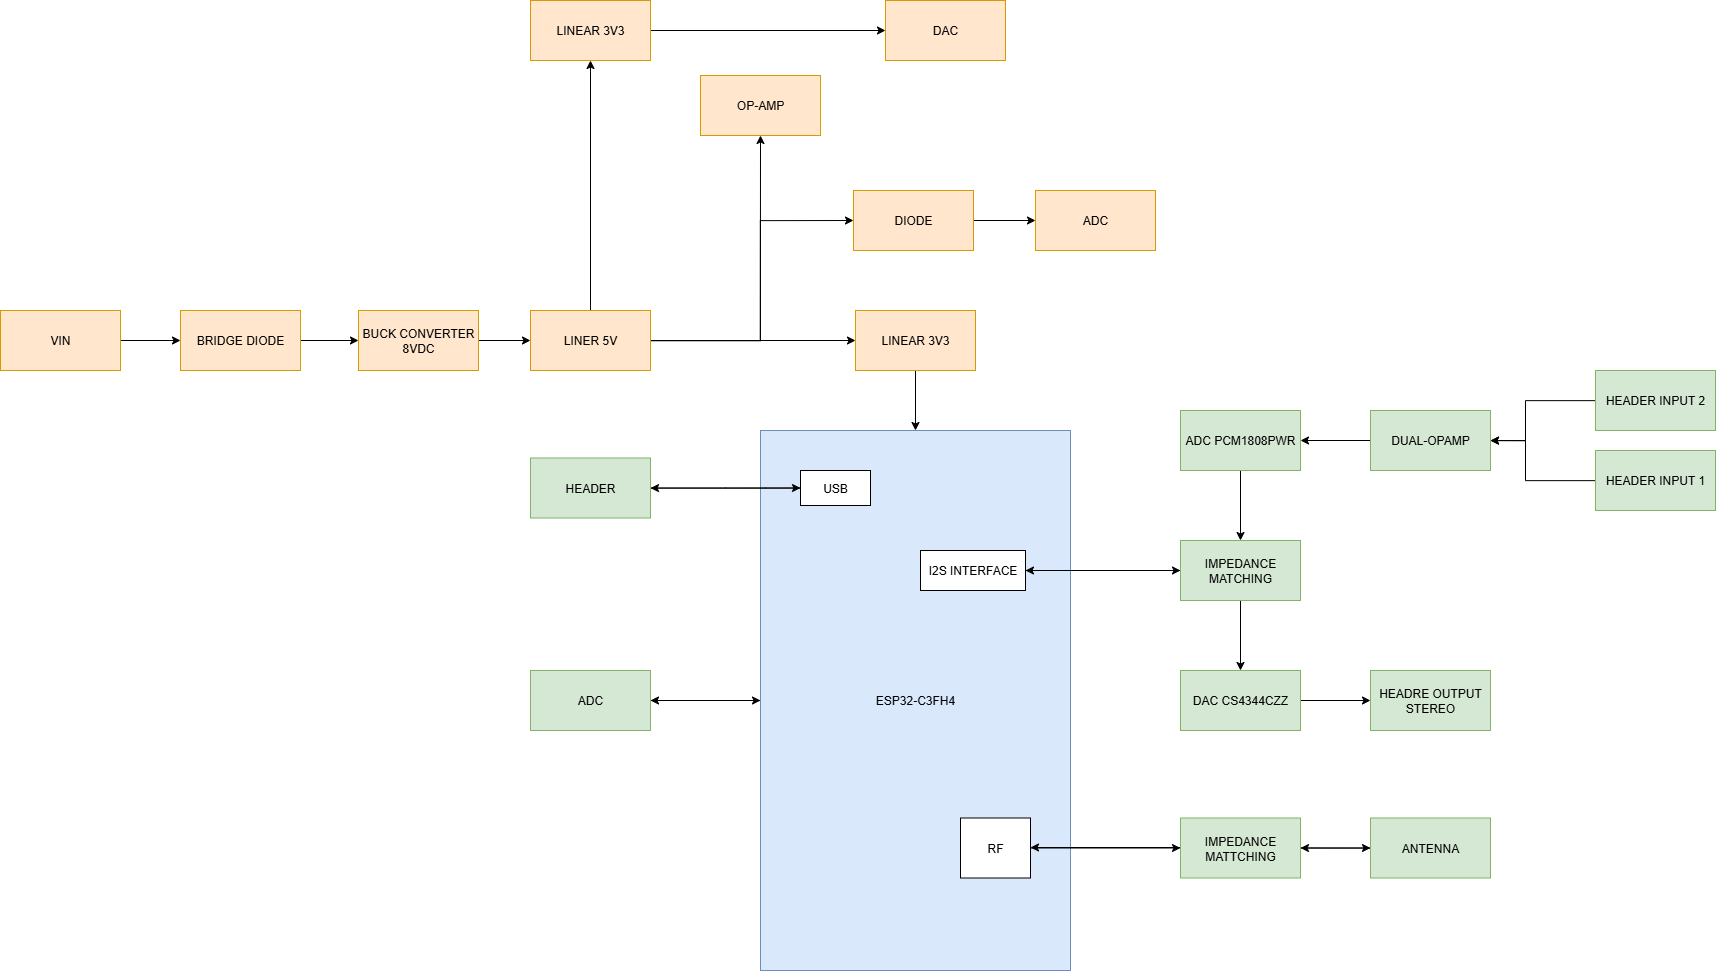

The diagram above was exported from draw.io. Its source (the exported page's mxGraphModel, read from the mxfile embedded in the PNG):
<mxGraphModel dx="3827" dy="2911" grid="1" gridSize="5" guides="1" tooltips="1" connect="1" arrows="1" fold="1" page="1" pageScale="1" pageWidth="850" pageHeight="1100" math="0" shadow="0">
  <root>
    <mxCell id="0" />
    <mxCell id="1" parent="0" />
    <mxCell id="zp3j8UGSnszCK6KKQAj8-39" style="edgeStyle=orthogonalEdgeStyle;rounded=0;orthogonalLoop=1;jettySize=auto;html=1;entryX=1;entryY=0.5;entryDx=0;entryDy=0;" parent="1" source="JvYOA5nrrdu1Zf79blSP-1" target="zp3j8UGSnszCK6KKQAj8-38" edge="1">
      <mxGeometry relative="1" as="geometry" />
    </mxCell>
    <mxCell id="JvYOA5nrrdu1Zf79blSP-1" value="ESP32-C3FH4" style="rounded=0;whiteSpace=wrap;html=1;fillColor=#dae8fc;strokeColor=#6c8ebf;" parent="1" vertex="1">
      <mxGeometry x="360" y="40" width="310" height="540" as="geometry" />
    </mxCell>
    <mxCell id="JvYOA5nrrdu1Zf79blSP-4" style="edgeStyle=orthogonalEdgeStyle;rounded=0;orthogonalLoop=1;jettySize=auto;html=1;" parent="1" source="JvYOA5nrrdu1Zf79blSP-2" target="JvYOA5nrrdu1Zf79blSP-3" edge="1">
      <mxGeometry relative="1" as="geometry" />
    </mxCell>
    <mxCell id="zp3j8UGSnszCK6KKQAj8-35" style="edgeStyle=orthogonalEdgeStyle;rounded=0;orthogonalLoop=1;jettySize=auto;html=1;entryX=0.5;entryY=1;entryDx=0;entryDy=0;" parent="1" source="JvYOA5nrrdu1Zf79blSP-2" target="zp3j8UGSnszCK6KKQAj8-29" edge="1">
      <mxGeometry relative="1" as="geometry" />
    </mxCell>
    <mxCell id="zp3j8UGSnszCK6KKQAj8-36" style="edgeStyle=orthogonalEdgeStyle;rounded=0;orthogonalLoop=1;jettySize=auto;html=1;entryX=0;entryY=0.5;entryDx=0;entryDy=0;" parent="1" source="JvYOA5nrrdu1Zf79blSP-2" target="zp3j8UGSnszCK6KKQAj8-32" edge="1">
      <mxGeometry relative="1" as="geometry">
        <Array as="points">
          <mxPoint x="360" y="-50" />
          <mxPoint x="360" y="-170" />
        </Array>
      </mxGeometry>
    </mxCell>
    <mxCell id="zp3j8UGSnszCK6KKQAj8-37" style="edgeStyle=orthogonalEdgeStyle;rounded=0;orthogonalLoop=1;jettySize=auto;html=1;entryX=0.5;entryY=1;entryDx=0;entryDy=0;" parent="1" source="JvYOA5nrrdu1Zf79blSP-2" target="JvYOA5nrrdu1Zf79blSP-10" edge="1">
      <mxGeometry relative="1" as="geometry" />
    </mxCell>
    <mxCell id="JvYOA5nrrdu1Zf79blSP-2" value="LINER 5V" style="rounded=0;whiteSpace=wrap;html=1;fillColor=#ffe6cc;strokeColor=#d79b00;" parent="1" vertex="1">
      <mxGeometry x="130" y="-80" width="120" height="60" as="geometry" />
    </mxCell>
    <mxCell id="JvYOA5nrrdu1Zf79blSP-5" value="" style="edgeStyle=orthogonalEdgeStyle;rounded=0;orthogonalLoop=1;jettySize=auto;html=1;" parent="1" source="JvYOA5nrrdu1Zf79blSP-3" target="JvYOA5nrrdu1Zf79blSP-1" edge="1">
      <mxGeometry relative="1" as="geometry" />
    </mxCell>
    <mxCell id="JvYOA5nrrdu1Zf79blSP-3" value="LINEAR 3V3" style="rounded=0;whiteSpace=wrap;html=1;fillColor=#ffe6cc;strokeColor=#d79b00;" parent="1" vertex="1">
      <mxGeometry x="455" y="-80" width="120" height="60" as="geometry" />
    </mxCell>
    <mxCell id="JvYOA5nrrdu1Zf79blSP-14" value="" style="edgeStyle=orthogonalEdgeStyle;rounded=0;orthogonalLoop=1;jettySize=auto;html=1;" parent="1" source="JvYOA5nrrdu1Zf79blSP-10" target="JvYOA5nrrdu1Zf79blSP-13" edge="1">
      <mxGeometry relative="1" as="geometry" />
    </mxCell>
    <mxCell id="JvYOA5nrrdu1Zf79blSP-10" value="LINEAR 3V3" style="rounded=0;whiteSpace=wrap;html=1;fillColor=#ffe6cc;strokeColor=#d79b00;" parent="1" vertex="1">
      <mxGeometry x="130" y="-390" width="120" height="60" as="geometry" />
    </mxCell>
    <mxCell id="JvYOA5nrrdu1Zf79blSP-12" value="ADC" style="rounded=0;whiteSpace=wrap;html=1;fillColor=#ffe6cc;strokeColor=#d79b00;" parent="1" vertex="1">
      <mxGeometry x="635" y="-200" width="120" height="60" as="geometry" />
    </mxCell>
    <mxCell id="JvYOA5nrrdu1Zf79blSP-13" value="DAC" style="rounded=0;whiteSpace=wrap;html=1;fillColor=#ffe6cc;strokeColor=#d79b00;" parent="1" vertex="1">
      <mxGeometry x="485" y="-390" width="120" height="60" as="geometry" />
    </mxCell>
    <mxCell id="zp3j8UGSnszCK6KKQAj8-18" style="edgeStyle=orthogonalEdgeStyle;rounded=0;orthogonalLoop=1;jettySize=auto;html=1;" parent="1" source="JvYOA5nrrdu1Zf79blSP-19" target="zp3j8UGSnszCK6KKQAj8-17" edge="1">
      <mxGeometry relative="1" as="geometry">
        <Array as="points">
          <mxPoint x="365" y="98" />
          <mxPoint x="365" y="98" />
        </Array>
      </mxGeometry>
    </mxCell>
    <mxCell id="JvYOA5nrrdu1Zf79blSP-19" value="USB" style="rounded=0;whiteSpace=wrap;html=1;" parent="1" vertex="1">
      <mxGeometry x="400" y="80" width="70" height="35" as="geometry" />
    </mxCell>
    <mxCell id="JvYOA5nrrdu1Zf79blSP-27" style="edgeStyle=orthogonalEdgeStyle;rounded=0;orthogonalLoop=1;jettySize=auto;html=1;" parent="1" source="JvYOA5nrrdu1Zf79blSP-24" target="JvYOA5nrrdu1Zf79blSP-26" edge="1">
      <mxGeometry relative="1" as="geometry" />
    </mxCell>
    <mxCell id="JvYOA5nrrdu1Zf79blSP-39" value="" style="edgeStyle=orthogonalEdgeStyle;rounded=0;orthogonalLoop=1;jettySize=auto;html=1;" parent="1" source="JvYOA5nrrdu1Zf79blSP-24" target="JvYOA5nrrdu1Zf79blSP-32" edge="1">
      <mxGeometry relative="1" as="geometry" />
    </mxCell>
    <mxCell id="JvYOA5nrrdu1Zf79blSP-24" value="IMPEDANCE MATCHING" style="rounded=0;whiteSpace=wrap;html=1;fillColor=#d5e8d4;strokeColor=#82b366;" parent="1" vertex="1">
      <mxGeometry x="780" y="150" width="120" height="60" as="geometry" />
    </mxCell>
    <mxCell id="JvYOA5nrrdu1Zf79blSP-28" style="edgeStyle=orthogonalEdgeStyle;rounded=0;orthogonalLoop=1;jettySize=auto;html=1;entryX=0;entryY=0.5;entryDx=0;entryDy=0;" parent="1" source="JvYOA5nrrdu1Zf79blSP-26" target="JvYOA5nrrdu1Zf79blSP-24" edge="1">
      <mxGeometry relative="1" as="geometry" />
    </mxCell>
    <mxCell id="JvYOA5nrrdu1Zf79blSP-26" value="I2S INTERFACE" style="rounded=0;whiteSpace=wrap;html=1;" parent="1" vertex="1">
      <mxGeometry x="520" y="160" width="105" height="40" as="geometry" />
    </mxCell>
    <mxCell id="JvYOA5nrrdu1Zf79blSP-40" value="" style="edgeStyle=orthogonalEdgeStyle;rounded=0;orthogonalLoop=1;jettySize=auto;html=1;" parent="1" source="JvYOA5nrrdu1Zf79blSP-31" target="JvYOA5nrrdu1Zf79blSP-24" edge="1">
      <mxGeometry relative="1" as="geometry" />
    </mxCell>
    <mxCell id="JvYOA5nrrdu1Zf79blSP-31" value="ADC PCM1808PWR" style="rounded=0;whiteSpace=wrap;html=1;fillColor=#d5e8d4;strokeColor=#82b366;" parent="1" vertex="1">
      <mxGeometry x="780" y="20" width="120" height="60" as="geometry" />
    </mxCell>
    <mxCell id="zp3j8UGSnszCK6KKQAj8-8" style="edgeStyle=orthogonalEdgeStyle;rounded=0;orthogonalLoop=1;jettySize=auto;html=1;entryX=0;entryY=0.5;entryDx=0;entryDy=0;" parent="1" source="JvYOA5nrrdu1Zf79blSP-32" target="JvYOA5nrrdu1Zf79blSP-33" edge="1">
      <mxGeometry relative="1" as="geometry" />
    </mxCell>
    <mxCell id="JvYOA5nrrdu1Zf79blSP-32" value="DAC CS4344CZZ" style="rounded=0;whiteSpace=wrap;html=1;fillColor=#d5e8d4;strokeColor=#82b366;" parent="1" vertex="1">
      <mxGeometry x="780" y="280" width="120" height="60" as="geometry" />
    </mxCell>
    <mxCell id="JvYOA5nrrdu1Zf79blSP-33" value="HEADRE OUTPUT STEREO" style="rounded=0;whiteSpace=wrap;html=1;fillColor=#d5e8d4;strokeColor=#82b366;" parent="1" vertex="1">
      <mxGeometry x="970" y="280" width="120" height="60" as="geometry" />
    </mxCell>
    <mxCell id="zp3j8UGSnszCK6KKQAj8-6" style="edgeStyle=orthogonalEdgeStyle;rounded=0;orthogonalLoop=1;jettySize=auto;html=1;" parent="1" source="JvYOA5nrrdu1Zf79blSP-34" edge="1">
      <mxGeometry relative="1" as="geometry">
        <mxPoint x="1090" y="50" as="targetPoint" />
        <Array as="points">
          <mxPoint x="1125" y="90" />
          <mxPoint x="1125" y="50" />
        </Array>
      </mxGeometry>
    </mxCell>
    <mxCell id="JvYOA5nrrdu1Zf79blSP-34" value="HEADER INPUT 1" style="rounded=0;whiteSpace=wrap;html=1;fillColor=#d5e8d4;strokeColor=#82b366;" parent="1" vertex="1">
      <mxGeometry x="1195" y="60" width="120" height="60" as="geometry" />
    </mxCell>
    <mxCell id="zp3j8UGSnszCK6KKQAj8-7" style="edgeStyle=orthogonalEdgeStyle;rounded=0;orthogonalLoop=1;jettySize=auto;html=1;entryX=1;entryY=0.5;entryDx=0;entryDy=0;" parent="1" source="zp3j8UGSnszCK6KKQAj8-1" target="JvYOA5nrrdu1Zf79blSP-31" edge="1">
      <mxGeometry relative="1" as="geometry" />
    </mxCell>
    <mxCell id="zp3j8UGSnszCK6KKQAj8-1" value="DUAL-OPAMP" style="rounded=0;whiteSpace=wrap;html=1;fillColor=#d5e8d4;strokeColor=#82b366;" parent="1" vertex="1">
      <mxGeometry x="970" y="20" width="120" height="60" as="geometry" />
    </mxCell>
    <mxCell id="zp3j8UGSnszCK6KKQAj8-5" style="edgeStyle=orthogonalEdgeStyle;rounded=0;orthogonalLoop=1;jettySize=auto;html=1;" parent="1" source="zp3j8UGSnszCK6KKQAj8-3" target="zp3j8UGSnszCK6KKQAj8-1" edge="1">
      <mxGeometry relative="1" as="geometry">
        <Array as="points">
          <mxPoint x="1125" y="10" />
          <mxPoint x="1125" y="50" />
        </Array>
      </mxGeometry>
    </mxCell>
    <mxCell id="zp3j8UGSnszCK6KKQAj8-3" value="HEADER INPUT 2" style="rounded=0;whiteSpace=wrap;html=1;fillColor=#d5e8d4;strokeColor=#82b366;" parent="1" vertex="1">
      <mxGeometry x="1195" y="-20" width="120" height="60" as="geometry" />
    </mxCell>
    <mxCell id="zp3j8UGSnszCK6KKQAj8-12" style="edgeStyle=orthogonalEdgeStyle;rounded=0;orthogonalLoop=1;jettySize=auto;html=1;" parent="1" source="zp3j8UGSnszCK6KKQAj8-9" target="zp3j8UGSnszCK6KKQAj8-10" edge="1">
      <mxGeometry relative="1" as="geometry" />
    </mxCell>
    <mxCell id="zp3j8UGSnszCK6KKQAj8-9" value="RF" style="rounded=0;whiteSpace=wrap;html=1;" parent="1" vertex="1">
      <mxGeometry x="560" y="427.5" width="70" height="60" as="geometry" />
    </mxCell>
    <mxCell id="zp3j8UGSnszCK6KKQAj8-13" style="edgeStyle=orthogonalEdgeStyle;rounded=0;orthogonalLoop=1;jettySize=auto;html=1;" parent="1" source="zp3j8UGSnszCK6KKQAj8-10" edge="1">
      <mxGeometry relative="1" as="geometry">
        <mxPoint x="630" y="457" as="targetPoint" />
      </mxGeometry>
    </mxCell>
    <mxCell id="zp3j8UGSnszCK6KKQAj8-14" style="edgeStyle=orthogonalEdgeStyle;rounded=0;orthogonalLoop=1;jettySize=auto;html=1;" parent="1" source="zp3j8UGSnszCK6KKQAj8-10" target="zp3j8UGSnszCK6KKQAj8-11" edge="1">
      <mxGeometry relative="1" as="geometry" />
    </mxCell>
    <mxCell id="zp3j8UGSnszCK6KKQAj8-10" value="IMPEDANCE MATTCHING" style="rounded=0;whiteSpace=wrap;html=1;fillColor=#d5e8d4;strokeColor=#82b366;" parent="1" vertex="1">
      <mxGeometry x="780" y="427.5" width="120" height="60" as="geometry" />
    </mxCell>
    <mxCell id="zp3j8UGSnszCK6KKQAj8-15" style="edgeStyle=orthogonalEdgeStyle;rounded=0;orthogonalLoop=1;jettySize=auto;html=1;" parent="1" source="zp3j8UGSnszCK6KKQAj8-11" edge="1">
      <mxGeometry relative="1" as="geometry">
        <mxPoint x="900" y="457.4999999999998" as="targetPoint" />
      </mxGeometry>
    </mxCell>
    <mxCell id="zp3j8UGSnszCK6KKQAj8-11" value="ANTENNA" style="rounded=0;whiteSpace=wrap;html=1;fillColor=#d5e8d4;strokeColor=#82b366;" parent="1" vertex="1">
      <mxGeometry x="970" y="427.5" width="120" height="60" as="geometry" />
    </mxCell>
    <mxCell id="zp3j8UGSnszCK6KKQAj8-41" style="edgeStyle=orthogonalEdgeStyle;rounded=0;orthogonalLoop=1;jettySize=auto;html=1;" parent="1" source="zp3j8UGSnszCK6KKQAj8-17" edge="1">
      <mxGeometry relative="1" as="geometry">
        <mxPoint x="400" y="97.5" as="targetPoint" />
      </mxGeometry>
    </mxCell>
    <mxCell id="zp3j8UGSnszCK6KKQAj8-17" value="HEADER" style="rounded=0;whiteSpace=wrap;html=1;fillColor=#d5e8d4;strokeColor=#82b366;" parent="1" vertex="1">
      <mxGeometry x="130" y="67.5" width="120" height="60" as="geometry" />
    </mxCell>
    <mxCell id="zp3j8UGSnszCK6KKQAj8-26" style="edgeStyle=orthogonalEdgeStyle;rounded=0;orthogonalLoop=1;jettySize=auto;html=1;" parent="1" source="zp3j8UGSnszCK6KKQAj8-19" target="zp3j8UGSnszCK6KKQAj8-25" edge="1">
      <mxGeometry relative="1" as="geometry" />
    </mxCell>
    <mxCell id="zp3j8UGSnszCK6KKQAj8-19" value="BRIDGE DIODE" style="rounded=0;whiteSpace=wrap;html=1;fillColor=#ffe6cc;strokeColor=#d79b00;" parent="1" vertex="1">
      <mxGeometry x="-220" y="-80" width="120" height="60" as="geometry" />
    </mxCell>
    <mxCell id="zp3j8UGSnszCK6KKQAj8-24" style="edgeStyle=orthogonalEdgeStyle;rounded=0;orthogonalLoop=1;jettySize=auto;html=1;entryX=0;entryY=0.5;entryDx=0;entryDy=0;" parent="1" source="zp3j8UGSnszCK6KKQAj8-22" target="zp3j8UGSnszCK6KKQAj8-19" edge="1">
      <mxGeometry relative="1" as="geometry" />
    </mxCell>
    <mxCell id="zp3j8UGSnszCK6KKQAj8-22" value="VIN" style="rounded=0;whiteSpace=wrap;html=1;fillColor=#ffe6cc;strokeColor=#d79b00;" parent="1" vertex="1">
      <mxGeometry x="-400" y="-80" width="120" height="60" as="geometry" />
    </mxCell>
    <mxCell id="zp3j8UGSnszCK6KKQAj8-27" style="edgeStyle=orthogonalEdgeStyle;rounded=0;orthogonalLoop=1;jettySize=auto;html=1;" parent="1" source="zp3j8UGSnszCK6KKQAj8-25" target="JvYOA5nrrdu1Zf79blSP-2" edge="1">
      <mxGeometry relative="1" as="geometry" />
    </mxCell>
    <mxCell id="zp3j8UGSnszCK6KKQAj8-25" value="BUCK CONVERTER 8VDC" style="rounded=0;whiteSpace=wrap;html=1;fillColor=#ffe6cc;strokeColor=#d79b00;" parent="1" vertex="1">
      <mxGeometry x="-42" y="-80" width="120" height="60" as="geometry" />
    </mxCell>
    <mxCell id="zp3j8UGSnszCK6KKQAj8-29" value="OP-AMP" style="rounded=0;whiteSpace=wrap;html=1;fillColor=#ffe6cc;strokeColor=#d79b00;" parent="1" vertex="1">
      <mxGeometry x="300" y="-315" width="120" height="60" as="geometry" />
    </mxCell>
    <mxCell id="zp3j8UGSnszCK6KKQAj8-34" style="edgeStyle=orthogonalEdgeStyle;rounded=0;orthogonalLoop=1;jettySize=auto;html=1;entryX=0;entryY=0.5;entryDx=0;entryDy=0;" parent="1" source="zp3j8UGSnszCK6KKQAj8-32" target="JvYOA5nrrdu1Zf79blSP-12" edge="1">
      <mxGeometry relative="1" as="geometry" />
    </mxCell>
    <mxCell id="zp3j8UGSnszCK6KKQAj8-32" value="DIODE" style="rounded=0;whiteSpace=wrap;html=1;fillColor=#ffe6cc;strokeColor=#d79b00;" parent="1" vertex="1">
      <mxGeometry x="453" y="-200" width="120" height="60" as="geometry" />
    </mxCell>
    <mxCell id="zp3j8UGSnszCK6KKQAj8-40" style="edgeStyle=orthogonalEdgeStyle;rounded=0;orthogonalLoop=1;jettySize=auto;html=1;entryX=0;entryY=0.5;entryDx=0;entryDy=0;" parent="1" source="zp3j8UGSnszCK6KKQAj8-38" target="JvYOA5nrrdu1Zf79blSP-1" edge="1">
      <mxGeometry relative="1" as="geometry" />
    </mxCell>
    <mxCell id="zp3j8UGSnszCK6KKQAj8-38" value="ADC" style="rounded=0;whiteSpace=wrap;html=1;fillColor=#d5e8d4;strokeColor=#82b366;" parent="1" vertex="1">
      <mxGeometry x="130" y="280" width="120" height="60" as="geometry" />
    </mxCell>
  </root>
</mxGraphModel>